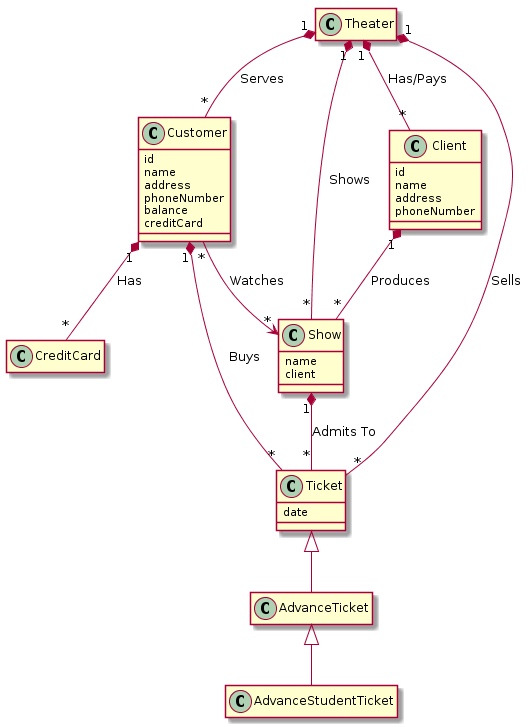

The diagram above was rendered by PlantUML. Its source (embedded in the PNG):
@startuml

skinparam classAttributeIconSize 0
hide empty members

class Theater {
}

class Customer {
    id
    name
    address
    phoneNumber
    balance
    creditCard
}

class Show {
    name
    client
}


class Client {
    id
    name
    address
    phoneNumber
}

class CreditCard {

}

class Ticket {
    date
}

class AdvanceTicket extends Ticket {

}

class AdvanceStudentTicket extends AdvanceTicket {

}

Theater "1" *-- "*" Ticket: Sells
Customer "1" *-- "*" Ticket: Buys
Show "1" *-- "*" Ticket: Admits To
Theater "1" *-- "*" Customer : Serves
Theater "1" *-- "*" Show : Shows
Theater "1" *-- "*" Client : Has/Pays
Client "1" *-- "*" Show : Produces
Customer "1" *-- "*" CreditCard : Has
Customer "*" --> "*" Show : Watches

@enduml